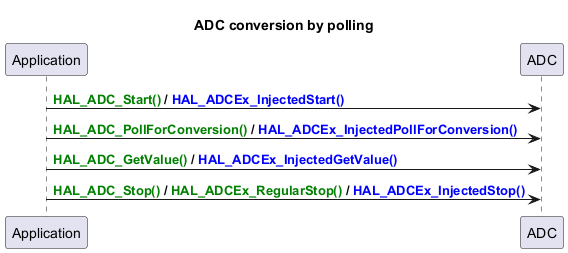

The diagram above was rendered by PlantUML. Its source (embedded in the PNG):
@startuml

title: ADC conversion by polling

participant "Application" as App
participant "ADC" as ADC

App -> ADC: <font color=green><b>HAL_ADC_Start() <font color=black>/ <font color=blue><b>HAL_ADCEx_InjectedStart()
App -> ADC: <font color=green><b>HAL_ADC_PollForConversion() <font color=black>/ <font color=blue><b>HAL_ADCEx_InjectedPollForConversion()
App -> ADC: <font color=green><b>HAL_ADC_GetValue() <font color=black>/ <font color=blue><b>HAL_ADCEx_InjectedGetValue()
App -> ADC: <font color=green><b>HAL_ADC_Stop() <font color=black>/ <font color=green><b>HAL_ADCEx_RegularStop() <font color=black>/ <font color=blue><b>HAL_ADCEx_InjectedStop()

@enduml